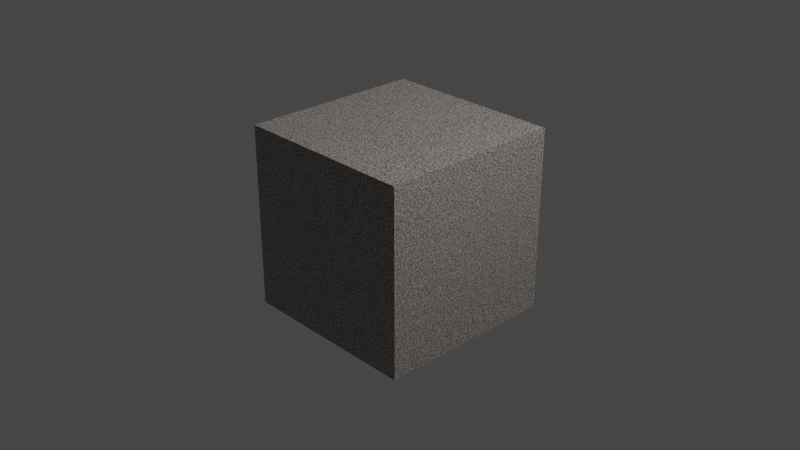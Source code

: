 # Source: MyMaterials.blend  (saved by Blender 2.93.20; exported with 4.5.12 LTS)
import bpy
from mathutils import Matrix  # noqa: F401  (used for matrix-valued properties, if any)

bpy.ops.wm.read_factory_settings(use_empty=True)
scene = bpy.context.scene
scene.name = 'Scene'

# ---- collections
col_collection = bpy.data.collections.new('Collection'); scene.collection.children.link(col_collection)

# ---- materials (node trees are filled in below, after node groups)
mat_paint_rust = bpy.data.materials.new('Paint_rust')
mat_paint_rust.alpha_threshold = 0.0
mat_paint_rust.use_transparent_shadow = False
mat_paint_rust.line_color = (0.0, 0.0, 0.0, 1.0)

# ---- material node trees
mat_paint_rust.use_nodes = True; mat_paint_rust.node_tree.nodes.clear()
_N = mat_paint_rust.node_tree.nodes; _L = mat_paint_rust.node_tree.links
n0 = _N.new('ShaderNodeOutputMaterial'); n0.name = 'Material Output'; n0.location = (1027, 440)
n1 = _N.new('ShaderNodeBsdfPrincipled'); n1.name = 'Principled BSDF'; n1.location = (681, 560)
n1.distribution = 'GGX'
n1.subsurface_method = 'BURLEY'
n1.inputs[3].default_value = 1.45
n1.inputs[27].default_value = (0.0, 0.0, 0.0, 1.0)
n1.inputs[28].default_value = 1.0
n2 = _N.new('ShaderNodeMix'); n2.name = 'Mix.001'; n2.location = (431, 295)
n2.data_type = 'RGBA'
n2.inputs[6].default_value = (0.6795, 0.6376, 0.6308, 1.0)
n2.inputs[7].default_value = (0.2705, 0.2705, 0.2705, 1.0)
n3 = _N.new('ShaderNodeMix'); n3.name = 'Mix.002'; n3.location = (205, 625)
n3.data_type = 'RGBA'
n3.inputs[6].default_value = (0.02217, 0.008568, 0.003677, 1.0)
n4 = _N.new('ShaderNodeMix'); n4.name = 'Mix'; n4.location = (429, 516)
n4.data_type = 'RGBA'
n5 = _N.new('ShaderNodeMix'); n5.name = 'Mix.003'; n5.location = (11, 634)
n5.data_type = 'RGBA'
n5.inputs[6].default_value = (0.1301, 0.03955, 0.01161, 1.0)
n5.inputs[7].default_value = (0.2961, 0.147, 0.0, 1.0)
n6 = _N.new('ShaderNodeValToRGB'); n6.name = 'ColorRamp'; n6.location = (-305, 533)
n6.color_ramp.interpolation = 'CONSTANT'
while len(n6.color_ramp.elements) > 1: n6.color_ramp.elements.remove(n6.color_ramp.elements[-1])
n6.color_ramp.elements[0].position = 0.1123; n6.color_ramp.elements[0].color = (0.0, 0.0, 0.0, 1.0)
_e = n6.color_ramp.elements.new(0.279); _e.color = (1.0, 1.0, 1.0, 1.0)
n7 = _N.new('ShaderNodeValToRGB'); n7.name = 'ColorRamp.001'; n7.location = (-304, 309)
n7.color_ramp.interpolation = 'EASE'
while len(n7.color_ramp.elements) > 1: n7.color_ramp.elements.remove(n7.color_ramp.elements[-1])
n7.color_ramp.elements[0].position = 0.06703; n7.color_ramp.elements[0].color = (0.5, 0.5, 0.5, 1.0)
_e = n7.color_ramp.elements.new(0.337); _e.color = (0.0, 0.0, 0.0, 1.0)
_e = n7.color_ramp.elements.new(0.4058); _e.color = (1.0, 1.0, 1.0, 1.0)
n8 = _N.new('ShaderNodeTexNoise'); n8.name = 'Noise Texture'; n8.location = (-609, 442)
n8.inputs[3].default_value = 16.0
n9 = _N.new('ShaderNodeMapping'); n9.name = 'Mapping'; n9.location = (-838, 410)
n10 = _N.new('ShaderNodeTexCoord'); n10.name = 'Texture Coordinate'; n10.location = (-1037, 332)
n11 = _N.new('ShaderNodeTexNoise'); n11.name = 'Noise Texture.001'; n11.location = (-603, 179)
n11.inputs[2].default_value = 100.0
n11.inputs[3].default_value = 5.0
n12 = _N.new('ShaderNodeBump'); n12.name = 'Bump'; n12.location = (201, 54)
n12.inputs[1].default_value = 1.0
n12.inputs[2].default_value = 1.0
n13 = _N.new('ShaderNodeValToRGB'); n13.name = 'ColorRamp.002'; n13.location = (-306, 74)
while len(n13.color_ramp.elements) > 1: n13.color_ramp.elements.remove(n13.color_ramp.elements[-1])
n13.color_ramp.elements[0].position = 0.2862; n13.color_ramp.elements[0].color = (1.0, 1.0, 1.0, 1.0)
_e = n13.color_ramp.elements.new(0.442); _e.color = (0.5, 0.5, 0.5, 1.0)
_e = n13.color_ramp.elements.new(0.4638); _e.color = (0.0, 0.0, 0.0, 1.0)
_L.new(n1.outputs[0], n0.inputs[0])
_L.new(n3.outputs[2], n4.inputs[6])
_L.new(n4.outputs[2], n1.inputs[0])
_L.new(n2.outputs[2], n1.inputs[2])
_L.new(n5.outputs[2], n3.inputs[7])
_L.new(n9.outputs[0], n8.inputs[0])
_L.new(n9.outputs[0], n11.inputs[0])
_L.new(n10.outputs[3], n9.inputs[0])
_L.new(n11.outputs[0], n6.inputs[0])
_L.new(n11.outputs[0], n7.inputs[0])
_L.new(n11.outputs[0], n13.inputs[0])
_L.new(n8.outputs[0], n5.inputs[0])
_L.new(n12.outputs[0], n1.inputs[5])
_L.new(n13.outputs[0], n12.inputs[3])
_L.new(n7.outputs[0], n4.inputs[7])
_L.new(n6.outputs[0], n2.inputs[0])
_L.new(n6.outputs[0], n3.inputs[0])
n0.is_active_output = True

# ---- world
world_world = bpy.data.worlds.new('World'); scene.world = world_world
world_world.use_nodes = True; world_world.node_tree.nodes.clear()
_N = world_world.node_tree.nodes; _L = world_world.node_tree.links
n0 = _N.new('ShaderNodeOutputWorld'); n0.name = 'World Output'; n0.location = (300, 300)
n1 = _N.new('ShaderNodeBackground'); n1.name = 'Background'; n1.location = (10, 300)
n1.inputs[0].default_value = (0.05088, 0.05088, 0.05088, 1.0)
_L.new(n1.outputs[0], n0.inputs[0])
n0.is_active_output = True
world_world.color = (0.05088, 0.05088, 0.05088)
world_world.use_sun_shadow = False
world_world.sun_shadow_jitter_overblur = 0.0

# ---- cameras
cam_camera = bpy.data.cameras.new('Camera')
cam_camera.clip_end = 100.0
cam_camera.ortho_scale = 7.314

# ---- lights
light_light = bpy.data.lights.new('Light', 'POINT')
light_light.transmission_factor = 0.0
light_light.energy = 1000.0
light_light.shadow_soft_size = 0.1
light_light.shadow_maximum_resolution = 0.006
light_light.use_absolute_resolution = True

# ---- meshes
me_cube = bpy.data.meshes.new('Cube')
me_cube.from_pydata([(1.0, 1.0, 1.0), (1.0, 1.0, -1.0), (1.0, -1.0, 1.0), (1.0, -1.0, -1.0), (-1.0, 1.0, 1.0), (-1.0, 1.0, -1.0), (-1.0, -1.0, 1.0), (-1.0, -1.0, -1.0)], [], [(0, 4, 6, 2), (3, 2, 6, 7), (7, 6, 4, 5), (5, 1, 3, 7), (1, 0, 2, 3), (5, 4, 0, 1)])
_uv = me_cube.uv_layers.new(name='UVMap')
_uv.uv.foreach_set('vector', [0.625, 0.5, 0.875, 0.5, 0.875, 0.75, 0.625, 0.75, 0.375, 0.75, 0.625, 0.75, 0.625, 1.0, 0.375, 1.0, 0.375, 0.0, 0.625, 0.0, 0.625, 0.25, 0.375, 0.25, 0.125, 0.5, 0.375, 0.5, 0.375, 0.75, 0.125, 0.75, 0.375, 0.5, 0.625, 0.5, 0.625, 0.75, 0.375, 0.75, 0.375, 0.25, 0.625, 0.25, 0.625, 0.5, 0.375, 0.5])
me_cube.materials.append(mat_paint_rust)
me_cube.use_remesh_preserve_volume = False
me_cube.use_remesh_preserve_attributes = False
me_cube.use_mirror_vertex_groups = False
me_cube.update()

# ---- objects
ob_cube = bpy.data.objects.new('Cube', me_cube)
ob_light = bpy.data.objects.new('Light', light_light)
ob_camera = bpy.data.objects.new('Camera', cam_camera)

# ---- transforms, parenting, visibility, modifiers, constraints
ob_cube.location = (0.0, 0.0, 0.0)
ob_cube.lock_rotations_4d = False
ob_cube.empty_display_type = 'ARROWS'
ob_cube.lineart.crease_threshold = 0.0
ob_light.location = (4.076, 1.005, 5.904)
ob_light.rotation_euler = (0.6503, 0.05522, 1.866)
ob_light.lock_rotations_4d = False
ob_light.empty_display_type = 'ARROWS'
ob_light.color = (0.0, 0.0, 0.0, 0.0)
ob_light.lineart.crease_threshold = 0.0
ob_camera.location = (7.359, -6.926, 4.958)
ob_camera.rotation_euler = (1.109, 0.0, 0.8149)
ob_camera.lock_rotations_4d = False
ob_camera.empty_display_type = 'ARROWS'
ob_camera.color = (0.0, 0.0, 0.0, 0.0)
ob_camera.display_type = 'WIRE'
ob_camera.lineart.crease_threshold = 0.0

# ---- collection membership
col_collection.objects.link(ob_cube)
col_collection.objects.link(ob_light)
col_collection.objects.link(ob_camera)

# ---- scene / render settings (as saved in the file)
scene.camera = ob_camera
scene.frame_start = 1; scene.frame_end = 250; scene.frame_set(1)
scene.render.engine = 'BLENDER_EEVEE_NEXT'
scene.cycles.use_denoising = False
scene.cycles.samples = 128
scene.cycles.sampling_pattern = 'TABULATED_SOBOL'
scene.cycles.use_adaptive_sampling = False
scene.cycles.use_light_tree = False
scene.view_settings.view_transform = 'Filmic'
bpy.context.view_layer.update()
